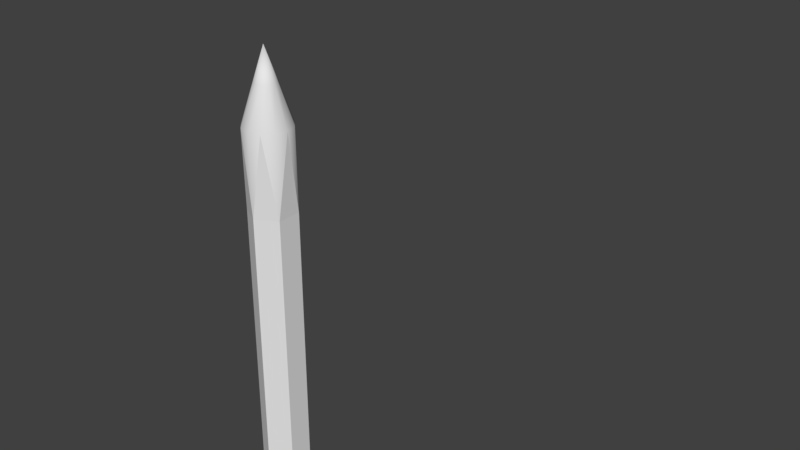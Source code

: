 # Source: pencil.blend  (saved by Blender 2.78.0; exported with 4.5.12 LTS)
import bpy
from mathutils import Matrix  # noqa: F401  (used for matrix-valued properties, if any)

bpy.ops.wm.read_factory_settings(use_empty=True)
scene = bpy.context.scene
scene.name = 'Scene'

# ---- collections
col_collection_1 = bpy.data.collections.new('Collection 1'); scene.collection.children.link(col_collection_1)

# ---- materials (node trees are filled in below, after node groups)
mat_yellow = bpy.data.materials.new('yellow')
mat_yellow.alpha_threshold = 0.0
mat_yellow.use_transparent_shadow = False
mat_yellow.roughness = 0.5
mat_black = bpy.data.materials.new('black')
mat_black.alpha_threshold = 0.0
mat_black.use_transparent_shadow = False
mat_black.roughness = 0.5
mat_metal2 = bpy.data.materials.new('metal2\\')
mat_metal2.alpha_threshold = 0.0
mat_metal2.use_transparent_shadow = False
mat_metal2.roughness = 0.5
mat_rubber = bpy.data.materials.new('rubber')
mat_rubber.alpha_threshold = 0.0
mat_rubber.use_transparent_shadow = False
mat_rubber.roughness = 0.5
mat_wood = bpy.data.materials.new('wood')
mat_wood.alpha_threshold = 0.0
mat_wood.use_transparent_shadow = False
mat_wood.roughness = 0.5
mat_tip = bpy.data.materials.new('tip')
mat_tip.alpha_threshold = 0.0
mat_tip.use_transparent_shadow = False
mat_tip.roughness = 0.5

# ---- material node trees

# ---- world
world_world = bpy.data.worlds.new('World'); scene.world = world_world
world_world.color = (0.05088, 0.05088, 0.05088)
world_world.use_sun_shadow = False
world_world.sun_shadow_jitter_overblur = 0.0
world_world.cycles.sampling_method = 'MANUAL'

# ---- meshes
me_circle_002 = bpy.data.meshes.new('Circle.002')
me_circle_002.from_pydata([(2.027e-08, 0.3266, 0.9373), (-0.2829, 0.1633, 0.9373), (-0.2829, -0.1633, 0.9373), (4.882e-08, -0.3266, 0.9373), (0.2829, -0.1633, 0.9373), (0.2829, 0.1633, 0.9373), (2.027e-08, 0.3266, 8.367), (-0.2829, 0.1633, 8.367), (-0.2829, -0.1633, 8.367), (4.882e-08, -0.3266, 8.367), (0.2829, -0.1633, 8.367), (0.2829, 0.1633, 8.367), (5.982e-09, 0.3385, 0.03174), (-0.1693, 0.2932, 0.03174), (-0.2932, 0.1693, 0.03174), (-0.3385, -1.063e-07, 0.03174), (-0.2932, -0.1693, 0.03174), (-0.1693, -0.2932, 0.03174), (-4.514e-08, -0.3385, 0.03174), (0.1693, -0.2932, 0.03174), (0.2932, -0.1693, 0.03174), (0.3385, -2.488e-07, 0.03174), (0.2932, 0.1693, 0.03174), (0.1693, 0.2932, 0.03174), (1.525e-08, 0.175, -0.02853), (-0.08752, 0.1516, -0.02853), (-0.1516, 0.08752, -0.02853), (-0.175, -1.27e-07, -0.02853), (-0.1516, -0.08752, -0.02853), (-0.08752, -0.1516, -0.02853), (-1.118e-08, -0.175, -0.02853), (0.08752, -0.1516, -0.02853), (0.1516, -0.08753, -0.02853), (0.175, -2.008e-07, -0.02853), (0.1516, 0.08752, -0.02853), (0.08752, 0.1516, -0.02853), (2.049e-08, -1.502e-07, -0.05545), (0.1628, 0.2821, 9.485), (0.2821, 0.1628, 9.485), (0.3257, -2.453e-07, 9.485), (0.2821, -0.1628, 9.485), (0.1628, -0.2821, 9.485), (1.46e-08, -0.3257, 9.485), (-0.1628, -0.2821, 9.485), (-0.2821, -0.1628, 9.485), (-0.3257, -1.081e-07, 9.485), (-0.2821, 0.1628, 9.485), (-0.1628, 0.2821, 9.485), (6.378e-08, 0.3257, 9.485), (0.07455, 0.1291, 10.02), (0.1291, 0.07455, 10.02), (0.1491, -1.892e-07, 10.02), (0.1291, -0.07455, 10.02), (0.07455, -0.1291, 10.02), (4.776e-08, -0.1491, 10.02), (-0.07455, -0.1291, 10.02), (-0.1291, -0.07455, 10.02), (-0.1491, -1.265e-07, 10.02), (-0.1291, 0.07455, 10.02), (-0.07455, 0.1291, 10.02), (7.027e-08, 0.1491, 10.02), (4.812e-08, -1.465e-07, 10.47), (0.1693, 0.2932, 0.9021), (0.2932, 0.1693, 0.9021), (0.3385, -2.488e-07, 0.9021), (0.2932, -0.1693, 0.9021), (0.1693, -0.2932, 0.9021), (-4.514e-08, -0.3385, 0.9021), (-0.1693, -0.2932, 0.9021), (-0.2932, -0.1693, 0.9021), (-0.3385, -1.063e-07, 0.9021), (-0.2932, 0.1693, 0.9021), (-0.1693, 0.2932, 0.9021), (5.982e-09, 0.3385, 0.9021), (0.2829, 0.1633, 1.672), (5.366e-09, 0.3266, 1.672), (3.392e-08, -0.3266, 1.672), (0.2829, -0.1633, 1.672), (-0.2829, 0.1633, 1.672), (-0.2829, -0.1633, 1.672), (0.2829, 0.1633, 3.011), (0.2829, 0.1633, 4.35), (0.2829, 0.1633, 5.689), (0.2829, 0.1633, 7.028), (3.69e-08, -0.3266, 3.011), (3.988e-08, -0.3266, 4.35), (4.286e-08, -0.3266, 5.689), (4.584e-08, -0.3266, 7.028), (-0.2829, 0.1633, 3.011), (-0.2829, 0.1633, 4.35), (-0.2829, 0.1633, 5.689), (-0.2829, 0.1633, 7.028), (1.729e-08, 0.3266, 7.028), (1.431e-08, 0.3266, 5.689), (1.133e-08, 0.3266, 4.35), (8.346e-09, 0.3266, 3.011), (0.2829, -0.1633, 7.028), (0.2829, -0.1633, 5.689), (0.2829, -0.1633, 4.35), (0.2829, -0.1633, 3.011), (-0.2829, -0.1633, 7.028), (-0.2829, -0.1633, 5.689), (-0.2829, -0.1633, 4.35), (-0.2829, -0.1633, 3.011), (5.982e-09, 0.3385, 0.214), (-0.2932, -0.1693, 0.214), (0.2932, 0.1693, 0.214), (-0.3385, -1.063e-07, 0.214), (-4.514e-08, -0.3385, 0.214), (0.3385, -2.488e-07, 0.214), (-0.1693, 0.2932, 0.214), (-0.1693, -0.2932, 0.214), (0.1693, 0.2932, 0.214), (0.2932, -0.1693, 0.214), (0.1693, -0.2932, 0.214), (-0.2932, 0.1693, 0.214)], [], [(92, 6, 11, 83), (96, 10, 9, 87), (100, 8, 7, 91), (83, 11, 10, 96), (87, 9, 8, 100), (91, 7, 6, 92), (23, 35, 24, 12), (13, 25, 26, 14), (20, 32, 33, 21), (17, 29, 30, 18), (14, 26, 27, 15), (21, 33, 34, 22), (18, 30, 31, 19), (15, 27, 28, 16), (22, 34, 35, 23), (12, 24, 25, 13), (19, 31, 32, 20), (16, 28, 29, 17), (28, 36, 29), (35, 36, 24), (25, 36, 26), (32, 36, 33), (29, 36, 30), (26, 36, 27), (33, 36, 34), (30, 36, 31), (27, 36, 28), (34, 36, 35), (24, 36, 25), (31, 36, 32), (43, 44, 8), (44, 45, 8), (45, 46, 7), (46, 47, 7), (47, 48, 6), (48, 37, 6), (37, 38, 11), (38, 39, 11), (39, 40, 10), (40, 41, 10), (41, 42, 9), (42, 43, 9), (43, 8, 9), (45, 7, 8), (47, 6, 7), (37, 11, 6), (39, 10, 11), (41, 9, 10), (44, 43, 55, 56), (39, 38, 50, 51), (41, 40, 52, 53), (37, 48, 60, 49), (47, 46, 58, 59), (43, 42, 54, 55), (42, 41, 53, 54), (40, 39, 51, 52), (45, 44, 56, 57), (46, 45, 57, 58), (38, 37, 49, 50), (48, 47, 59, 60), (58, 57, 61), (51, 50, 61), (49, 60, 61), (52, 51, 61), (57, 56, 61), (50, 49, 61), (55, 54, 61), (59, 58, 61), (56, 55, 61), (53, 52, 61), (54, 53, 61), (60, 59, 61), (5, 64, 63), (2, 70, 69), (5, 4, 64), (3, 68, 67), (0, 62, 73), (4, 3, 66), (4, 66, 65), (1, 72, 71), (3, 2, 68), (72, 0, 73), (0, 5, 62), (64, 4, 65), (70, 1, 71), (2, 1, 70), (68, 2, 69), (62, 5, 63), (1, 0, 72), (66, 3, 67), (111, 108, 67, 68), (114, 113, 65, 66), (107, 105, 69, 70), (115, 107, 70, 71), (105, 111, 68, 69), (112, 104, 73, 62), (106, 112, 62, 63), (109, 106, 63, 64), (110, 115, 71, 72), (113, 109, 64, 65), (104, 110, 72, 73), (108, 114, 66, 67), (1, 78, 75, 0), (3, 76, 79, 2), (5, 74, 77, 4), (2, 79, 78, 1), (4, 77, 76, 3), (0, 75, 74, 5), (78, 88, 95, 75), (88, 89, 94, 95), (89, 90, 93, 94), (90, 91, 92, 93), (76, 84, 103, 79), (84, 85, 102, 103), (85, 86, 101, 102), (86, 87, 100, 101), (74, 80, 99, 77), (80, 81, 98, 99), (81, 82, 97, 98), (82, 83, 96, 97), (79, 103, 88, 78), (103, 102, 89, 88), (102, 101, 90, 89), (101, 100, 91, 90), (77, 99, 84, 76), (99, 98, 85, 84), (98, 97, 86, 85), (97, 96, 87, 86), (75, 95, 80, 74), (95, 94, 81, 80), (94, 93, 82, 81), (93, 92, 83, 82), (18, 19, 114, 108), (12, 13, 110, 104), (20, 21, 109, 113), (13, 14, 115, 110), (21, 22, 106, 109), (22, 23, 112, 106), (23, 12, 104, 112), (16, 17, 111, 105), (14, 15, 107, 115), (15, 16, 105, 107), (19, 20, 113, 114), (17, 18, 108, 111)])
me_circle_002.polygons.foreach_set('use_smooth', [0, 0, 0, 0, 0, 0, 1, 1, 1, 1, 1, 1, 1, 1, 1, 1, 1, 1, 1, 1, 1, 1, 1, 1, 1, 1, 1, 1, 1, 1, 1, 1, 1, 1, 1, 1, 1, 1, 1, 1, 1, 1, 0, 0, 0, 0, 0, 0, 1, 1, 1, 1, 1, 1, 1, 1, 1, 1, 1, 1, 1, 1, 1, 1, 1, 1, 1, 1, 1, 1, 1, 1, 1, 1, 1, 1, 1, 1, 1, 1, 1, 1, 1, 1, 1, 1, 1, 1, 1, 1, 1, 1, 1, 1, 1, 1, 1, 1, 1, 1, 1, 1, 0, 0, 0, 0, 0, 0, 0, 0, 0, 0, 0, 0, 0, 0, 0, 0, 0, 0, 0, 0, 0, 0, 0, 0, 0, 0, 0, 0, 0, 0, 1, 1, 1, 1, 1, 1, 1, 1, 1, 1, 1, 1])
me_circle_002.polygons.foreach_set('material_index', [1, 1, 1, 0, 0, 0, 3, 3, 3, 3, 3, 3, 3, 3, 3, 3, 3, 3, 3, 3, 3, 3, 3, 3, 3, 3, 3, 3, 3, 3, 0, 1, 1, 0, 0, 1, 1, 0, 0, 1, 1, 0, 0, 1, 0, 1, 0, 1, 4, 4, 4, 4, 4, 4, 4, 4, 4, 4, 4, 4, 5, 5, 5, 5, 5, 5, 5, 5, 5, 5, 5, 5, 0, 1, 0, 0, 1, 1, 1, 0, 0, 0, 1, 0, 1, 1, 0, 1, 0, 1, 2, 2, 2, 2, 2, 2, 2, 2, 2, 2, 2, 2, 0, 0, 0, 1, 1, 1, 0, 0, 0, 0, 0, 0, 0, 0, 0, 0, 0, 0, 1, 1, 1, 1, 1, 1, 1, 1, 1, 1, 1, 1, 3, 3, 3, 3, 3, 3, 3, 3, 3, 3, 3, 3])
me_circle_002.materials.append(mat_yellow)
me_circle_002.materials.append(mat_black)
me_circle_002.materials.append(mat_metal2)
me_circle_002.materials.append(mat_rubber)
me_circle_002.materials.append(mat_wood)
me_circle_002.materials.append(mat_tip)
me_circle_002.use_remesh_preserve_volume = False
me_circle_002.use_remesh_preserve_attributes = False
me_circle_002.use_mirror_vertex_groups = False
me_circle_002.update()
arm_armature = bpy.data.armatures.new('Armature')  # bones are not reproduced

# ---- objects
ob_pencil_rig = bpy.data.objects.new('pencil rig', arm_armature)
ob_pencil = bpy.data.objects.new('pencil', me_circle_002)

# ---- transforms, parenting, visibility, modifiers, constraints
ob_pencil_rig.location = (0.0, 0.0, 0.0)
ob_pencil_rig.show_in_front = True
ob_pencil_rig.lineart.crease_threshold = 0.0
ob_pencil.parent = ob_pencil_rig
ob_pencil.location = (0.0, 0.0, 0.0)
ob_pencil.lineart.crease_threshold = 0.0
_vg = ob_pencil.vertex_groups.new(name='root')
for _i, _w in zip([0, 1, 2, 3, 4, 5, 12, 13, 14, 15, 16, 17, 18, 19, 20, 21, 22, 23, 24, 25, 26, 27, 28, 29, 30, 31, 32, 33, 34, 35, 36, 62, 63, 64, 65, 66, 67, 68, 69, 70, 71, 72, 73, 74, 75, 76, 77, 78, 79, 104, 105, 106, 107, 108, 109, 110, 111, 112, 113, 114, 115], [1.0, 1.0, 1.0, 1.0, 1.0, 1.0, 1.0, 1.0, 1.0, 1.0, 1.0, 1.0, 1.0, 1.0, 1.0, 1.0, 1.0, 1.0, 1.0, 1.0, 1.0, 1.0, 1.0, 1.0, 1.0, 1.0, 1.0, 1.0, 1.0, 1.0, 1.0, 1.0, 1.0, 1.0, 1.0, 1.0, 1.0, 1.0, 1.0, 1.0, 1.0, 1.0, 1.0, 0.5, 0.5, 0.5, 0.5, 0.5, 0.5, 1.0, 1.0, 1.0, 1.0, 1.0, 1.0, 1.0, 1.0, 1.0, 1.0, 1.0, 1.0]): _vg.add([_i], _w, 'REPLACE')
_vg = ob_pencil.vertex_groups.new(name='bone 1')
for _i, _w in zip([74, 75, 76, 77, 78, 79, 80, 84, 88, 95, 99, 103], [0.5, 0.5, 0.5, 0.5, 0.5, 0.5, 0.5, 0.5, 0.5, 0.5, 0.5, 0.5]): _vg.add([_i], _w, 'REPLACE')
_vg = ob_pencil.vertex_groups.new(name='bone 2')
for _i, _w in zip([80, 81, 84, 85, 88, 89, 94, 95, 98, 99, 102, 103], [0.5, 0.5, 0.5, 0.5, 0.5, 0.5, 0.5, 0.5, 0.5, 0.5, 0.5, 0.5]): _vg.add([_i], _w, 'REPLACE')
_vg = ob_pencil.vertex_groups.new(name='bone 3')
for _i, _w in zip([81, 82, 85, 86, 89, 90, 93, 94, 97, 98, 101, 102], [0.5, 0.5, 0.5, 0.5, 0.5, 0.5, 0.5, 0.5, 0.5, 0.5, 0.5, 0.5]): _vg.add([_i], _w, 'REPLACE')
_vg = ob_pencil.vertex_groups.new(name='bone 4')
for _i, _w in zip([82, 83, 86, 87, 90, 91, 92, 93, 96, 97, 100, 101], [0.5, 0.5, 0.5, 0.5, 0.5, 0.5, 0.5, 0.5, 0.5, 0.5, 0.5, 0.5]): _vg.add([_i], _w, 'REPLACE')
_vg = ob_pencil.vertex_groups.new(name='bone 5')
for _i, _w in zip([6, 7, 8, 9, 10, 11, 83, 87, 91, 92, 96, 100], [0.5, 0.5, 0.5, 0.5, 0.5, 0.5, 0.5, 0.5, 0.5, 0.5, 0.5, 0.5]): _vg.add([_i], _w, 'REPLACE')
_vg = ob_pencil.vertex_groups.new(name='bone 6')
for _i, _w in zip([6, 7, 8, 9, 10, 11, 37, 38, 39, 40, 41, 42, 43, 44, 45, 46, 47, 48], [0.5, 0.5, 0.5, 0.5, 0.5, 0.5, 1.0, 1.0, 1.0, 1.0, 1.0, 1.0, 1.0, 1.0, 1.0, 1.0, 1.0, 1.0]): _vg.add([_i], _w, 'REPLACE')
_vg = ob_pencil.vertex_groups.new(name='bone 7')
_vg.add([49, 50, 51, 52, 53, 54, 55, 56, 57, 58, 59, 60, 61], 1.0, 'REPLACE')
_m = ob_pencil.modifiers.new('Armature', 'ARMATURE')
_m.object = ob_pencil_rig

# ---- collection membership
col_collection_1.objects.link(ob_pencil_rig)
col_collection_1.objects.link(ob_pencil)

# ---- scene / render settings (as saved in the file)
scene.frame_start = 1; scene.frame_end = 119; scene.frame_set(28)
scene.render.engine = 'BLENDER_EEVEE_NEXT'
scene.render.resolution_percentage = 50
scene.render.fps = 60
scene.render.dither_intensity = 0.0
scene.cycles.use_denoising = False
scene.cycles.samples = 128
scene.cycles.sampling_pattern = 'TABULATED_SOBOL'
scene.cycles.light_sampling_threshold = 0.0
scene.cycles.use_adaptive_sampling = False
scene.cycles.use_light_tree = False
scene.cycles.blur_glossy = 0.0
scene.cycles.sample_clamp_indirect = 0.0
scene.view_settings.view_transform = 'Standard'
bpy.context.view_layer.update()

# ---- added for rendering (the .blend has no active camera and no usable light): camera, sun
cam_auto = bpy.data.cameras.new('AutoCamera')
cam_auto.lens = 50.0
cam_auto.sensor_width = 36.0
cam_auto.clip_end = 1000.0
ob_auto_camera = bpy.data.objects.new('AutoCamera', cam_auto)
scene.collection.objects.link(ob_auto_camera)
ob_auto_camera.location = (8.93132, -8.30404, 14.3629)
ob_auto_camera.rotation_euler = (1.09748, -7.21219e-08, 0.694738)
scene.camera = ob_auto_camera
light_auto_sun = bpy.data.lights.new('AutoSun', 'SUN')
light_auto_sun.energy = 3.0
light_auto_sun.angle = 0.0523599
ob_auto_sun = bpy.data.objects.new('AutoSun', light_auto_sun)
scene.collection.objects.link(ob_auto_sun)
ob_auto_sun.rotation_euler = (0.872665, 0.174533, 0.523599)
bpy.context.view_layer.update()
